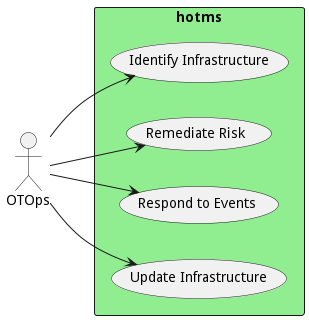

The diagram above was rendered by PlantUML. Its source (embedded in the PNG):
@startuml

left to right direction


Actor "OTOps" as OTOps


rectangle "hotms" as hotms #lightgreen {
        usecase "Identify Infrastructure" as IdentifyInfrastructure
    OTOps --> IdentifyInfrastructure
    usecase "Remediate Risk" as RemediateRisk
    OTOps --> RemediateRisk
    usecase "Respond to Events" as RespondtoEvents
    OTOps --> RespondtoEvents
    usecase "Update Infrastructure" as UpdateInfrastructure
    OTOps --> UpdateInfrastructure

}


@enduml